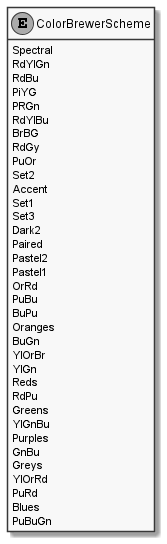

The diagram above was rendered by PlantUML. Its source (embedded in the PNG):
@startuml
skinparam monochrome true
hide empty members

enum ColorBrewerScheme {
    Spectral
    RdYlGn
    RdBu
    PiYG
    PRGn
    RdYlBu
    BrBG
    RdGy
    PuOr
    Set2
    Accent
    Set1
    Set3
    Dark2
    Paired
    Pastel2
    Pastel1
    OrRd
    PuBu
    BuPu
    Oranges
    BuGn
    YlOrBr
    YlGn
    Reds
    RdPu
    Greens
    YlGnBu
    Purples
    GnBu
    Greys
    YlOrRd
    PuRd
    Blues
    PuBuGn
}

@enduml